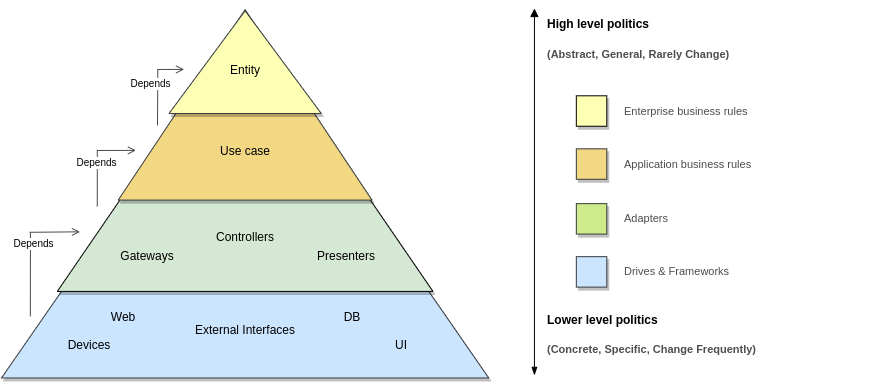

The diagram above was exported from draw.io. Its source (the exported page's mxGraphModel, read from the mxfile embedded in the PNG):
<mxGraphModel dx="1550" dy="386" grid="1" gridSize="10" guides="1" tooltips="1" connect="1" arrows="1" fold="1" page="1" pageScale="1" pageWidth="827" pageHeight="1169" math="0" shadow="0">
  <root>
    <mxCell id="WIyWlLk6GJQsqaUBKTNV-0" />
    <mxCell id="WIyWlLk6GJQsqaUBKTNV-1" parent="WIyWlLk6GJQsqaUBKTNV-0" />
    <mxCell id="UWartbsnmOyDyCdORGE1-28" value="" style="ellipse;whiteSpace=wrap;html=1;aspect=fixed;strokeColor=#6c8ebf;shadow=1;fillColor=#dae8fc;" vertex="1" parent="WIyWlLk6GJQsqaUBKTNV-1">
      <mxGeometry x="236" y="360" width="298" height="298" as="geometry" />
    </mxCell>
    <mxCell id="9Tg2sRls-4RluGiPlR8q-29" value="" style="group" parent="WIyWlLk6GJQsqaUBKTNV-1" vertex="1" connectable="0">
      <mxGeometry x="274.75" y="400" width="220" height="220.0000000000001" as="geometry" />
    </mxCell>
    <mxCell id="_U7rWW6jybsDMGl0pcrX-0" value="" style="ellipse;whiteSpace=wrap;html=1;aspect=fixed;strokeColor=#82b366;fillColor=#d5e8d4;shadow=1;" parent="9Tg2sRls-4RluGiPlR8q-29" vertex="1">
      <mxGeometry y="1.1368683772161603e-13" width="220" height="220" as="geometry" />
    </mxCell>
    <mxCell id="MiU8HtT1tpiTks32SXTl-0" value="" style="ellipse;whiteSpace=wrap;html=1;aspect=fixed;strokeColor=#d6b656;fillColor=#fff2cc;shadow=1;" parent="9Tg2sRls-4RluGiPlR8q-29" vertex="1">
      <mxGeometry x="40" y="40.000000000000114" width="140" height="140" as="geometry" />
    </mxCell>
    <mxCell id="MiU8HtT1tpiTks32SXTl-1" value="&lt;font color=&quot;#403619&quot;&gt;Entity&lt;/font&gt;" style="ellipse;whiteSpace=wrap;html=1;aspect=fixed;strokeColor=#d6b656;fillColor=#fff2cc;shadow=1;" parent="9Tg2sRls-4RluGiPlR8q-29" vertex="1">
      <mxGeometry x="80" y="80.00000000000011" width="60" height="60" as="geometry" />
    </mxCell>
    <mxCell id="qf99Jl2sBswfJUKUz44F-2" value="&lt;font color=&quot;#403619&quot;&gt;Use case&lt;/font&gt;" style="text;html=1;strokeColor=none;fillColor=none;align=center;verticalAlign=middle;whiteSpace=wrap;rounded=0;" parent="9Tg2sRls-4RluGiPlR8q-29" vertex="1">
      <mxGeometry x="83" y="145.0000000000001" width="57" height="20" as="geometry" />
    </mxCell>
    <mxCell id="qf99Jl2sBswfJUKUz44F-3" value="Configuration" style="text;html=1;strokeColor=none;fillColor=none;align=center;verticalAlign=middle;whiteSpace=wrap;rounded=0;rotation=40;fontColor=#3F5731;fontSize=11;" parent="9Tg2sRls-4RluGiPlR8q-29" vertex="1">
      <mxGeometry x="144" y="38.000000000000114" width="57" height="20" as="geometry" />
    </mxCell>
    <mxCell id="qf99Jl2sBswfJUKUz44F-5" value="" style="endArrow=none;html=1;exitX=0;exitY=0.5;exitDx=0;exitDy=0;entryX=0;entryY=0.5;entryDx=0;entryDy=0;strokeColor=#82B366;" parent="9Tg2sRls-4RluGiPlR8q-29" source="_U7rWW6jybsDMGl0pcrX-0" target="MiU8HtT1tpiTks32SXTl-0" edge="1">
      <mxGeometry width="50" height="50" relative="1" as="geometry">
        <mxPoint x="-10" y="155.0000000000001" as="sourcePoint" />
        <mxPoint x="40" y="105.00000000000011" as="targetPoint" />
      </mxGeometry>
    </mxCell>
    <mxCell id="qf99Jl2sBswfJUKUz44F-6" value="" style="endArrow=none;html=1;exitX=0;exitY=0.5;exitDx=0;exitDy=0;entryX=0;entryY=0.5;entryDx=0;entryDy=0;strokeColor=#82B366;" parent="9Tg2sRls-4RluGiPlR8q-29" edge="1">
      <mxGeometry width="50" height="50" relative="1" as="geometry">
        <mxPoint x="180" y="109.7600000000001" as="sourcePoint" />
        <mxPoint x="220" y="109.7600000000001" as="targetPoint" />
      </mxGeometry>
    </mxCell>
    <mxCell id="qf99Jl2sBswfJUKUz44F-7" value="" style="endArrow=none;html=1;entryX=0.5;entryY=1;entryDx=0;entryDy=0;exitX=0.5;exitY=1;exitDx=0;exitDy=0;strokeColor=#82B366;" parent="9Tg2sRls-4RluGiPlR8q-29" source="_U7rWW6jybsDMGl0pcrX-0" target="MiU8HtT1tpiTks32SXTl-0" edge="1">
      <mxGeometry width="50" height="50" relative="1" as="geometry">
        <mxPoint x="67" y="230.0000000000001" as="sourcePoint" />
        <mxPoint x="117" y="180.0000000000001" as="targetPoint" />
      </mxGeometry>
    </mxCell>
    <mxCell id="qf99Jl2sBswfJUKUz44F-8" value="" style="endArrow=none;html=1;entryX=0.5;entryY=1;entryDx=0;entryDy=0;exitX=0.5;exitY=1;exitDx=0;exitDy=0;strokeColor=#82B366;" parent="9Tg2sRls-4RluGiPlR8q-29" edge="1">
      <mxGeometry width="50" height="50" relative="1" as="geometry">
        <mxPoint x="109.75999999999999" y="40" as="sourcePoint" />
        <mxPoint x="109.75999999999999" as="targetPoint" />
      </mxGeometry>
    </mxCell>
    <mxCell id="qf99Jl2sBswfJUKUz44F-9" value="Repositories" style="text;html=1;strokeColor=none;fillColor=none;align=center;verticalAlign=middle;whiteSpace=wrap;rounded=0;rotation=-45;fontColor=#3F5731;fontSize=11;" parent="9Tg2sRls-4RluGiPlR8q-29" vertex="1">
      <mxGeometry x="20" y="37.000000000000114" width="57" height="20" as="geometry" />
    </mxCell>
    <mxCell id="qf99Jl2sBswfJUKUz44F-10" value="Controllers" style="text;html=1;strokeColor=none;fillColor=none;align=center;verticalAlign=middle;whiteSpace=wrap;rounded=0;rotation=45;fontColor=#3F5731;fontSize=11;" parent="9Tg2sRls-4RluGiPlR8q-29" vertex="1">
      <mxGeometry x="18" y="160.0000000000001" width="57" height="20" as="geometry" />
    </mxCell>
    <mxCell id="q3ZKc779-eebRqggXf7E-0" value="Gateways" style="text;html=1;strokeColor=none;fillColor=none;align=center;verticalAlign=middle;whiteSpace=wrap;rounded=0;rotation=-44;fontColor=#3F5731;fontSize=11;" parent="9Tg2sRls-4RluGiPlR8q-29" vertex="1">
      <mxGeometry x="144" y="160.0000000000001" width="57" height="20" as="geometry" />
    </mxCell>
    <mxCell id="RK4MzbLPa0fkfwxckRAX-25" value="" style="group" parent="WIyWlLk6GJQsqaUBKTNV-1" vertex="1" connectable="0">
      <mxGeometry x="-200" y="600" width="341" height="88" as="geometry" />
    </mxCell>
    <mxCell id="RK4MzbLPa0fkfwxckRAX-3" value="&lt;span style=&quot;font-size: 18px&quot;&gt;Workflow&lt;/span&gt;" style="text;strokeColor=none;fillColor=none;html=1;fontSize=24;fontStyle=1;verticalAlign=middle;align=center;" parent="RK4MzbLPa0fkfwxckRAX-25" vertex="1">
      <mxGeometry x="150.5" y="3" width="40" height="40" as="geometry" />
    </mxCell>
    <mxCell id="4CoUrbgJNJKc-2eiNXeb-11" value="Delivery" style="rounded=0;whiteSpace=wrap;html=1;strokeColor=#82b366;fillColor=#d5e8d4;fontSize=11;align=center;" parent="RK4MzbLPa0fkfwxckRAX-25" vertex="1">
      <mxGeometry x="60" y="61" width="60" height="40" as="geometry" />
    </mxCell>
    <mxCell id="4CoUrbgJNJKc-2eiNXeb-12" value="Use case" style="rounded=0;whiteSpace=wrap;html=1;strokeColor=#d6b656;fillColor=#fff2cc;fontSize=11;align=center;" parent="RK4MzbLPa0fkfwxckRAX-25" vertex="1">
      <mxGeometry x="170" y="61" width="60" height="40" as="geometry" />
    </mxCell>
    <mxCell id="4CoUrbgJNJKc-2eiNXeb-16" style="edgeStyle=orthogonalEdgeStyle;rounded=0;orthogonalLoop=1;jettySize=auto;html=1;entryX=0;entryY=0.5;entryDx=0;entryDy=0;startSize=11;endArrow=open;endFill=0;endSize=11;strokeColor=#82b366;strokeWidth=1;fontSize=11;fontColor=#000000;fillColor=#d5e8d4;" parent="RK4MzbLPa0fkfwxckRAX-25" source="4CoUrbgJNJKc-2eiNXeb-11" target="4CoUrbgJNJKc-2eiNXeb-12" edge="1">
      <mxGeometry y="61" as="geometry" />
    </mxCell>
    <mxCell id="_Lwd-vPU6xGsH48t5Dm6-1" value="Use" style="edgeLabel;html=1;align=center;verticalAlign=middle;resizable=0;points=[];fontSize=10;fontColor=#000000;" parent="4CoUrbgJNJKc-2eiNXeb-16" vertex="1" connectable="0">
      <mxGeometry x="0.2803" y="1" relative="1" as="geometry">
        <mxPoint x="-11.72" as="offset" />
      </mxGeometry>
    </mxCell>
    <mxCell id="4CoUrbgJNJKc-2eiNXeb-13" value="Entity" style="rounded=0;whiteSpace=wrap;html=1;strokeColor=#d6b656;fillColor=#fff2cc;fontSize=11;align=center;" parent="RK4MzbLPa0fkfwxckRAX-25" vertex="1">
      <mxGeometry x="281" y="61" width="60" height="40" as="geometry" />
    </mxCell>
    <mxCell id="4CoUrbgJNJKc-2eiNXeb-17" style="edgeStyle=orthogonalEdgeStyle;rounded=0;orthogonalLoop=1;jettySize=auto;html=1;startSize=11;endArrow=open;endFill=0;endSize=11;strokeColor=#d6b656;strokeWidth=1;fontSize=11;fontColor=#000000;fillColor=#fff2cc;" parent="RK4MzbLPa0fkfwxckRAX-25" source="4CoUrbgJNJKc-2eiNXeb-12" target="4CoUrbgJNJKc-2eiNXeb-13" edge="1">
      <mxGeometry y="61" as="geometry" />
    </mxCell>
    <mxCell id="_Lwd-vPU6xGsH48t5Dm6-3" value="Use" style="edgeLabel;html=1;align=center;verticalAlign=middle;resizable=0;points=[];fontSize=10;fontColor=#000000;" parent="4CoUrbgJNJKc-2eiNXeb-17" vertex="1" connectable="0">
      <mxGeometry x="0.2998" relative="1" as="geometry">
        <mxPoint x="-11" y="-1" as="offset" />
      </mxGeometry>
    </mxCell>
    <mxCell id="4CoUrbgJNJKc-2eiNXeb-21" style="edgeStyle=orthogonalEdgeStyle;rounded=0;orthogonalLoop=1;jettySize=auto;html=1;startSize=11;endArrow=open;endFill=0;endSize=11;strokeColor=#82b366;strokeWidth=1;fontSize=11;fontColor=#000000;fillColor=#d5e8d4;" parent="RK4MzbLPa0fkfwxckRAX-25" target="4CoUrbgJNJKc-2eiNXeb-11" edge="1">
      <mxGeometry y="61" as="geometry">
        <mxPoint x="40" y="81" as="sourcePoint" />
      </mxGeometry>
    </mxCell>
    <mxCell id="_Lwd-vPU6xGsH48t5Dm6-10" value="" style="ellipse;whiteSpace=wrap;html=1;aspect=fixed;strokeColor=#666666;fillColor=#f5f5f5;fontSize=10;fontColor=#333333;align=center;" parent="RK4MzbLPa0fkfwxckRAX-25" vertex="1">
      <mxGeometry y="66" width="30" height="30" as="geometry" />
    </mxCell>
    <mxCell id="CutZJS83pBiaedw2176m-0" value="" style="group" parent="WIyWlLk6GJQsqaUBKTNV-1" vertex="1" connectable="0">
      <mxGeometry x="273.5" y="756" width="222.5" height="200" as="geometry" />
    </mxCell>
    <mxCell id="9Tg2sRls-4RluGiPlR8q-31" value="&lt;font style=&quot;font-size: 18px&quot;&gt;Implementation&lt;/font&gt;" style="text;strokeColor=none;fillColor=none;html=1;fontSize=24;fontStyle=1;verticalAlign=middle;align=center;" parent="CutZJS83pBiaedw2176m-0" vertex="1">
      <mxGeometry x="61.25" width="100" height="40" as="geometry" />
    </mxCell>
    <mxCell id="9Tg2sRls-4RluGiPlR8q-32" value="" style="group" parent="CutZJS83pBiaedw2176m-0" vertex="1" connectable="0">
      <mxGeometry y="53" width="222.5" height="147" as="geometry" />
    </mxCell>
    <mxCell id="RSn1VgsHJgHmhhNcvhDq-0" value="User" style="shape=module;align=left;spacingLeft=20;align=center;verticalAlign=middle;fillColor=#fff2cc;fontSize=12;strokeColor=#d6b656;fontColor=#403619;fontStyle=1" parent="9Tg2sRls-4RluGiPlR8q-32" vertex="1">
      <mxGeometry x="4" y="7" width="113" height="51" as="geometry" />
    </mxCell>
    <mxCell id="9Tg2sRls-4RluGiPlR8q-30" value="" style="group" parent="9Tg2sRls-4RluGiPlR8q-32" vertex="1" connectable="0">
      <mxGeometry x="14" y="85" width="208.5" height="62" as="geometry" />
    </mxCell>
    <mxCell id="9Tg2sRls-4RluGiPlR8q-21" value="Repositories" style="text;strokeColor=none;fillColor=none;html=1;fontSize=11;fontStyle=1;verticalAlign=middle;align=left;fontColor=#3F5731;" parent="9Tg2sRls-4RluGiPlR8q-30" vertex="1">
      <mxGeometry x="128.5" y="2" width="80" height="20" as="geometry" />
    </mxCell>
    <mxCell id="9Tg2sRls-4RluGiPlR8q-15" style="edgeStyle=orthogonalEdgeStyle;rounded=0;orthogonalLoop=1;jettySize=auto;html=1;entryX=0;entryY=0.5;entryDx=0;entryDy=0;fontSize=11;fontColor=#3F5731;strokeColor=#3F5731;endArrow=blockThin;endFill=1;" parent="9Tg2sRls-4RluGiPlR8q-30" target="9Tg2sRls-4RluGiPlR8q-21" edge="1">
      <mxGeometry relative="1" as="geometry">
        <Array as="points">
          <mxPoint x="108.5" y="25" />
          <mxPoint x="108.5" y="12" />
        </Array>
        <mxPoint x="100.5" y="24.999999999999886" as="sourcePoint" />
      </mxGeometry>
    </mxCell>
    <mxCell id="9Tg2sRls-4RluGiPlR8q-22" value="Controllers" style="text;strokeColor=none;fillColor=none;html=1;fontSize=11;fontStyle=1;verticalAlign=middle;align=left;fontColor=#3F5731;" parent="9Tg2sRls-4RluGiPlR8q-30" vertex="1">
      <mxGeometry x="128.5" y="22" width="80" height="20" as="geometry" />
    </mxCell>
    <mxCell id="9Tg2sRls-4RluGiPlR8q-16" style="edgeStyle=orthogonalEdgeStyle;rounded=0;orthogonalLoop=1;jettySize=auto;html=1;exitX=0;exitY=0;exitDx=100.5;exitDy=32;exitPerimeter=0;entryX=0;entryY=0.5;entryDx=0;entryDy=0;fontSize=11;fontColor=#3F5731;strokeColor=#3F5731;endArrow=blockThin;endFill=1;" parent="9Tg2sRls-4RluGiPlR8q-30" target="9Tg2sRls-4RluGiPlR8q-22" edge="1">
      <mxGeometry relative="1" as="geometry">
        <mxPoint x="100.5" y="32" as="sourcePoint" />
      </mxGeometry>
    </mxCell>
    <mxCell id="9Tg2sRls-4RluGiPlR8q-23" value="Configuration" style="text;strokeColor=none;fillColor=none;html=1;fontSize=11;fontStyle=1;verticalAlign=middle;align=left;fontColor=#3F5731;" parent="9Tg2sRls-4RluGiPlR8q-30" vertex="1">
      <mxGeometry x="128.5" y="42" width="80" height="20" as="geometry" />
    </mxCell>
    <mxCell id="9Tg2sRls-4RluGiPlR8q-17" style="edgeStyle=orthogonalEdgeStyle;rounded=0;orthogonalLoop=1;jettySize=auto;html=1;entryX=0;entryY=0.5;entryDx=0;entryDy=0;fontSize=11;fontColor=#3F5731;strokeColor=#3F5731;endArrow=blockThin;endFill=1;" parent="9Tg2sRls-4RluGiPlR8q-30" target="9Tg2sRls-4RluGiPlR8q-23" edge="1">
      <mxGeometry relative="1" as="geometry">
        <Array as="points">
          <mxPoint x="108.5" y="40" />
          <mxPoint x="108.5" y="52" />
        </Array>
        <mxPoint x="100.5" y="39.999999999999886" as="sourcePoint" />
      </mxGeometry>
    </mxCell>
    <mxCell id="RSn1VgsHJgHmhhNcvhDq-1" value="Infrastructure" style="shape=module;align=left;spacingLeft=20;align=center;verticalAlign=middle;fillColor=#d5e8d4;fontSize=12;fontStyle=1;strokeColor=#82b366;fontColor=#3F5731;" parent="9Tg2sRls-4RluGiPlR8q-30" vertex="1">
      <mxGeometry x="-10" y="7" width="110" height="50" as="geometry" />
    </mxCell>
    <mxCell id="9Tg2sRls-4RluGiPlR8q-19" value="&amp;nbsp;Use case" style="text;strokeColor=none;fillColor=none;html=1;fontSize=11;fontStyle=1;verticalAlign=middle;align=left;fontColor=#403619;" parent="9Tg2sRls-4RluGiPlR8q-32" vertex="1">
      <mxGeometry x="152.5" y="33" width="50" height="20" as="geometry" />
    </mxCell>
    <mxCell id="9Tg2sRls-4RluGiPlR8q-13" style="edgeStyle=orthogonalEdgeStyle;rounded=0;orthogonalLoop=1;jettySize=auto;html=1;entryX=0;entryY=0.5;entryDx=0;entryDy=0;strokeColor=#73622E;fontSize=11;fontColor=#403619;endArrow=blockThin;endFill=1;" parent="9Tg2sRls-4RluGiPlR8q-32" target="9Tg2sRls-4RluGiPlR8q-19" edge="1">
      <mxGeometry relative="1" as="geometry">
        <Array as="points">
          <mxPoint x="122.5" y="43" />
          <mxPoint x="122.5" y="43" />
        </Array>
        <mxPoint x="116" y="43" as="sourcePoint" />
      </mxGeometry>
    </mxCell>
    <mxCell id="9Tg2sRls-4RluGiPlR8q-20" value="&amp;nbsp;Entity" style="text;strokeColor=none;fillColor=none;html=1;fontSize=11;fontStyle=1;verticalAlign=middle;align=left;fontColor=#403619;" parent="9Tg2sRls-4RluGiPlR8q-32" vertex="1">
      <mxGeometry x="152.5" y="13" width="50" height="20" as="geometry" />
    </mxCell>
    <mxCell id="9Tg2sRls-4RluGiPlR8q-12" style="edgeStyle=orthogonalEdgeStyle;rounded=0;orthogonalLoop=1;jettySize=auto;html=1;entryX=0;entryY=0.5;entryDx=0;entryDy=0;strokeColor=#73622E;fontSize=11;fontColor=#403619;exitX=0;exitY=0;exitDx=102;exitDy=23;exitPerimeter=0;endArrow=blockThin;endFill=1;" parent="9Tg2sRls-4RluGiPlR8q-32" target="9Tg2sRls-4RluGiPlR8q-20" edge="1">
      <mxGeometry relative="1" as="geometry">
        <mxPoint x="116" y="23" as="sourcePoint" />
      </mxGeometry>
    </mxCell>
    <mxCell id="ab973XZaxh5M0EtlRcRE-0" value="" style="group" vertex="1" connectable="0" parent="WIyWlLk6GJQsqaUBKTNV-1">
      <mxGeometry x="-657.52" y="142.83" width="577.52" height="242.67" as="geometry" />
    </mxCell>
    <mxCell id="UWartbsnmOyDyCdORGE1-30" value="" style="triangle;whiteSpace=wrap;html=1;shadow=1;fillColor=#cce5ff;strokeColor=#36393d;rotation=-90;" vertex="1" parent="ab973XZaxh5M0EtlRcRE-0">
      <mxGeometry x="44.5" y="-32.829999999999984" width="231" height="320" as="geometry" />
    </mxCell>
    <mxCell id="UWartbsnmOyDyCdORGE1-32" value="" style="triangle;whiteSpace=wrap;html=1;shadow=1;fillColor=#d5e8d4;rotation=-90;" vertex="1" parent="ab973XZaxh5M0EtlRcRE-0">
      <mxGeometry x="70.00999999999999" y="-27.530000000000015" width="179.99" height="246.7" as="geometry" />
    </mxCell>
    <mxCell id="UWartbsnmOyDyCdORGE1-31" value="" style="triangle;whiteSpace=wrap;html=1;shadow=1;strokeColor=#36393d;rotation=-90;fillColor=#F2D883;" vertex="1" parent="ab973XZaxh5M0EtlRcRE-0">
      <mxGeometry x="97.5" y="-20" width="125" height="166.67" as="geometry" />
    </mxCell>
    <mxCell id="UWartbsnmOyDyCdORGE1-29" value="" style="triangle;whiteSpace=wrap;html=1;shadow=1;strokeColor=#36393d;rotation=-90;fillColor=#FDFFB5;" vertex="1" parent="ab973XZaxh5M0EtlRcRE-0">
      <mxGeometry x="126.25" y="-14.75" width="67.5" height="100" as="geometry" />
    </mxCell>
    <mxCell id="UWartbsnmOyDyCdORGE1-33" value="" style="endArrow=block;startArrow=blockThin;html=1;startFill=1;endFill=1;" edge="1" parent="ab973XZaxh5M0EtlRcRE-0">
      <mxGeometry width="50" height="50" relative="1" as="geometry">
        <mxPoint x="350" y="240.93023255813958" as="sourcePoint" />
        <mxPoint x="350" as="targetPoint" />
      </mxGeometry>
    </mxCell>
    <mxCell id="4Y7QK9LbrmsDs__DC5pj-0" value="Use case" style="text;html=1;strokeColor=none;fillColor=none;align=center;verticalAlign=middle;whiteSpace=wrap;rounded=0;shadow=1;" vertex="1" parent="ab973XZaxh5M0EtlRcRE-0">
      <mxGeometry x="120.01999999999998" y="73.33999999999997" width="79.98" height="39.99" as="geometry" />
    </mxCell>
    <mxCell id="4Y7QK9LbrmsDs__DC5pj-1" value="Entity" style="text;html=1;strokeColor=none;fillColor=none;align=center;verticalAlign=middle;whiteSpace=wrap;rounded=0;shadow=1;" vertex="1" parent="ab973XZaxh5M0EtlRcRE-0">
      <mxGeometry x="120" y="20" width="79.98" height="39.99" as="geometry" />
    </mxCell>
    <mxCell id="4Y7QK9LbrmsDs__DC5pj-2" value="Controllers" style="text;html=1;strokeColor=none;fillColor=none;align=center;verticalAlign=middle;whiteSpace=wrap;rounded=0;shadow=1;" vertex="1" parent="ab973XZaxh5M0EtlRcRE-0">
      <mxGeometry x="120" y="130.00000000000003" width="79.98" height="39.99" as="geometry" />
    </mxCell>
    <mxCell id="4Y7QK9LbrmsDs__DC5pj-3" value="Gateways" style="text;html=1;strokeColor=none;fillColor=none;align=center;verticalAlign=middle;whiteSpace=wrap;rounded=0;shadow=1;" vertex="1" parent="ab973XZaxh5M0EtlRcRE-0">
      <mxGeometry x="56" y="142.00000000000003" width="79.98" height="39.99" as="geometry" />
    </mxCell>
    <mxCell id="4Y7QK9LbrmsDs__DC5pj-4" value="Presenters" style="text;html=1;strokeColor=none;fillColor=none;align=center;verticalAlign=middle;whiteSpace=wrap;rounded=0;shadow=1;" vertex="1" parent="ab973XZaxh5M0EtlRcRE-0">
      <mxGeometry x="186.51" y="142.00000000000003" width="79.98" height="39.99" as="geometry" />
    </mxCell>
    <mxCell id="4Y7QK9LbrmsDs__DC5pj-5" value="External Interfaces" style="text;html=1;strokeColor=none;fillColor=none;align=center;verticalAlign=middle;whiteSpace=wrap;rounded=0;shadow=1;" vertex="1" parent="ab973XZaxh5M0EtlRcRE-0">
      <mxGeometry x="120" y="191.00000000000003" width="79.98" height="39.99" as="geometry" />
    </mxCell>
    <mxCell id="4Y7QK9LbrmsDs__DC5pj-6" value="UI" style="text;html=1;strokeColor=none;fillColor=none;align=center;verticalAlign=middle;whiteSpace=wrap;rounded=0;shadow=1;" vertex="1" parent="ab973XZaxh5M0EtlRcRE-0">
      <mxGeometry x="222.5" y="201.00000000000003" width="79.98" height="39.99" as="geometry" />
    </mxCell>
    <mxCell id="4Y7QK9LbrmsDs__DC5pj-7" value="Devices" style="text;html=1;strokeColor=none;fillColor=none;align=center;verticalAlign=middle;whiteSpace=wrap;rounded=0;shadow=1;" vertex="1" parent="ab973XZaxh5M0EtlRcRE-0">
      <mxGeometry x="17.519999999999982" y="201.00000000000003" width="79.98" height="39.99" as="geometry" />
    </mxCell>
    <mxCell id="4Y7QK9LbrmsDs__DC5pj-8" value="DB" style="text;html=1;strokeColor=none;fillColor=none;align=center;verticalAlign=middle;whiteSpace=wrap;rounded=0;shadow=1;" vertex="1" parent="ab973XZaxh5M0EtlRcRE-0">
      <mxGeometry x="190.51" y="181.99000000000004" width="79.98" height="39.99" as="geometry" />
    </mxCell>
    <mxCell id="4Y7QK9LbrmsDs__DC5pj-9" value="Web" style="text;html=1;strokeColor=none;fillColor=none;align=center;verticalAlign=middle;whiteSpace=wrap;rounded=0;shadow=1;" vertex="1" parent="ab973XZaxh5M0EtlRcRE-0">
      <mxGeometry x="40" y="181.99000000000004" width="79.98" height="39.99" as="geometry" />
    </mxCell>
    <mxCell id="4Y7QK9LbrmsDs__DC5pj-10" value="High level politics" style="text;html=1;strokeColor=none;fillColor=none;align=left;verticalAlign=middle;whiteSpace=wrap;rounded=0;shadow=1;fontStyle=1" vertex="1" parent="ab973XZaxh5M0EtlRcRE-0">
      <mxGeometry x="357.52" width="120" height="20" as="geometry" />
    </mxCell>
    <mxCell id="RgZUmzoJjc1eJl2bbyrV-0" value="(Abstract, General, Rarely Change)" style="text;html=1;strokeColor=none;fillColor=none;align=left;verticalAlign=middle;whiteSpace=wrap;rounded=0;shadow=1;fontSize=11;textOpacity=70;fontStyle=1" vertex="1" parent="ab973XZaxh5M0EtlRcRE-0">
      <mxGeometry x="357.52" y="20" width="220" height="20" as="geometry" />
    </mxCell>
    <mxCell id="RgZUmzoJjc1eJl2bbyrV-1" value="Lower level politics" style="text;html=1;strokeColor=none;fillColor=none;align=left;verticalAlign=middle;whiteSpace=wrap;rounded=0;shadow=1;fontStyle=1" vertex="1" parent="ab973XZaxh5M0EtlRcRE-0">
      <mxGeometry x="357.52" y="194.00000000000003" width="120" height="20" as="geometry" />
    </mxCell>
    <mxCell id="RgZUmzoJjc1eJl2bbyrV-2" value="(Concrete, Specific, Change Frequently)" style="text;html=1;strokeColor=none;fillColor=none;align=left;verticalAlign=middle;whiteSpace=wrap;rounded=0;shadow=1;fontSize=11;textOpacity=70;fontStyle=1" vertex="1" parent="ab973XZaxh5M0EtlRcRE-0">
      <mxGeometry x="357.52" y="214.00000000000003" width="220" height="20" as="geometry" />
    </mxCell>
    <mxCell id="dB7xyRv2LzSCq26v-ymE-8" value="" style="group" vertex="1" connectable="0" parent="ab973XZaxh5M0EtlRcRE-0">
      <mxGeometry x="377.52" y="162.98999999999998" width="180" height="20" as="geometry" />
    </mxCell>
    <mxCell id="dB7xyRv2LzSCq26v-ymE-6" value="" style="whiteSpace=wrap;html=1;aspect=fixed;shadow=1;strokeColor=#36393d;fillColor=#cce5ff;fontSize=13;align=left;" vertex="1" parent="dB7xyRv2LzSCq26v-ymE-8">
      <mxGeometry width="20" height="20" as="geometry" />
    </mxCell>
    <mxCell id="dB7xyRv2LzSCq26v-ymE-7" value="Drives &amp;amp; Frameworks" style="text;html=1;strokeColor=none;fillColor=none;align=left;verticalAlign=middle;whiteSpace=wrap;rounded=0;shadow=1;fontSize=11;textOpacity=70;" vertex="1" parent="dB7xyRv2LzSCq26v-ymE-8">
      <mxGeometry x="30" width="150" height="20" as="geometry" />
    </mxCell>
    <mxCell id="dB7xyRv2LzSCq26v-ymE-9" value="" style="group" vertex="1" connectable="0" parent="ab973XZaxh5M0EtlRcRE-0">
      <mxGeometry x="377.52" y="128.17" width="180" height="20" as="geometry" />
    </mxCell>
    <mxCell id="dB7xyRv2LzSCq26v-ymE-2" value="" style="whiteSpace=wrap;html=1;aspect=fixed;shadow=1;strokeColor=#36393d;fillColor=#cdeb8b;fontSize=13;align=left;" vertex="1" parent="dB7xyRv2LzSCq26v-ymE-9">
      <mxGeometry width="20" height="20" as="geometry" />
    </mxCell>
    <mxCell id="dB7xyRv2LzSCq26v-ymE-5" value="Adapters" style="text;html=1;strokeColor=none;fillColor=none;align=left;verticalAlign=middle;whiteSpace=wrap;rounded=0;shadow=1;fontSize=11;textOpacity=70;" vertex="1" parent="dB7xyRv2LzSCq26v-ymE-9">
      <mxGeometry x="30" width="150" height="20" as="geometry" />
    </mxCell>
    <mxCell id="dB7xyRv2LzSCq26v-ymE-10" value="" style="group" vertex="1" connectable="0" parent="ab973XZaxh5M0EtlRcRE-0">
      <mxGeometry x="377.52" y="92.16999999999999" width="180" height="20" as="geometry" />
    </mxCell>
    <mxCell id="dB7xyRv2LzSCq26v-ymE-1" value="" style="whiteSpace=wrap;html=1;aspect=fixed;shadow=1;strokeColor=#36393d;fontSize=13;align=left;fillColor=#F2D883;" vertex="1" parent="dB7xyRv2LzSCq26v-ymE-10">
      <mxGeometry width="20" height="20" as="geometry" />
    </mxCell>
    <mxCell id="dB7xyRv2LzSCq26v-ymE-4" value="Application business rules" style="text;html=1;strokeColor=none;fillColor=none;align=left;verticalAlign=middle;whiteSpace=wrap;rounded=0;shadow=1;fontSize=11;textOpacity=70;" vertex="1" parent="dB7xyRv2LzSCq26v-ymE-10">
      <mxGeometry x="30" width="150" height="20" as="geometry" />
    </mxCell>
    <mxCell id="dB7xyRv2LzSCq26v-ymE-11" value="" style="group" vertex="1" connectable="0" parent="ab973XZaxh5M0EtlRcRE-0">
      <mxGeometry x="377.52" y="57.339999999999975" width="180" height="20" as="geometry" />
    </mxCell>
    <mxCell id="dB7xyRv2LzSCq26v-ymE-0" value="" style="whiteSpace=wrap;html=1;aspect=fixed;shadow=1;strokeColor=#000000;fillColor=#FDFFB5;fontSize=13;align=left;" vertex="1" parent="dB7xyRv2LzSCq26v-ymE-11">
      <mxGeometry width="20" height="20" as="geometry" />
    </mxCell>
    <mxCell id="dB7xyRv2LzSCq26v-ymE-3" value="Enterprise business rules" style="text;html=1;strokeColor=none;fillColor=none;align=left;verticalAlign=middle;whiteSpace=wrap;rounded=0;shadow=1;fontSize=11;textOpacity=70;" vertex="1" parent="dB7xyRv2LzSCq26v-ymE-11">
      <mxGeometry x="30" width="150" height="20" as="geometry" />
    </mxCell>
  </root>
</mxGraphModel>